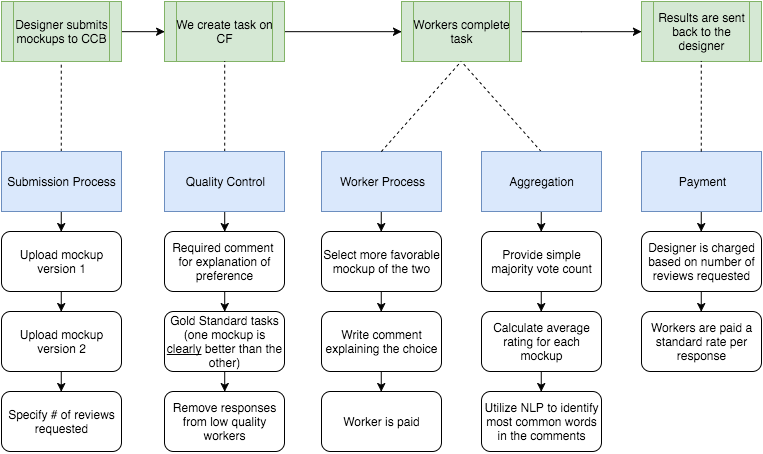

The diagram above was exported from draw.io. Its source (the exported page's mxGraphModel, read from the mxfile embedded in the PNG):
<mxGraphModel dx="823" dy="535" grid="1" gridSize="10" guides="1" tooltips="1" connect="1" arrows="1" fold="1" page="1" pageScale="1" pageWidth="826" pageHeight="1169" background="#ffffff" math="0" shadow="0">
  <root>
    <mxCell id="0" />
    <mxCell id="1" parent="0" />
    <mxCell id="7" style="edgeStyle=orthogonalEdgeStyle;rounded=0;html=1;exitX=1;exitY=0.5;entryX=0;entryY=0.5;jettySize=auto;orthogonalLoop=1;" edge="1" parent="1" target="20">
      <mxGeometry relative="1" as="geometry">
        <mxPoint x="239.75862068965512" y="40.17241379310349" as="sourcePoint" />
        <mxPoint x="352.8620689655172" y="40.17241379310349" as="targetPoint" />
        <Array as="points" />
      </mxGeometry>
    </mxCell>
    <mxCell id="8" style="edgeStyle=orthogonalEdgeStyle;rounded=0;html=1;exitX=1;exitY=0.5;entryX=0;entryY=0.5;jettySize=auto;orthogonalLoop=1;" edge="1" parent="1">
      <mxGeometry relative="1" as="geometry">
        <mxPoint x="482.8620689655172" y="40.17241379310349" as="sourcePoint" />
        <mxPoint x="600.1034482758621" y="40.17241379310349" as="targetPoint" />
      </mxGeometry>
    </mxCell>
    <mxCell id="10" value="" style="endArrow=none;dashed=1;html=1;entryX=0.5;entryY=1;exitX=0.5;exitY=0;" edge="1" parent="1" source="26">
      <mxGeometry width="50" height="50" relative="1" as="geometry">
        <mxPoint x="260" y="220" as="sourcePoint" />
        <mxPoint x="259.75862068965523" y="69.82758620689663" as="targetPoint" />
      </mxGeometry>
    </mxCell>
    <mxCell id="15" style="edgeStyle=orthogonalEdgeStyle;rounded=0;html=1;exitX=0.5;exitY=1;entryX=0.5;entryY=0;jettySize=auto;orthogonalLoop=1;" edge="1" parent="1" source="11" target="12">
      <mxGeometry relative="1" as="geometry" />
    </mxCell>
    <mxCell id="11" value="Upload mockup version 1" style="rounded=1;whiteSpace=wrap;html=1;" vertex="1" parent="1">
      <mxGeometry x="200" y="240" width="120" height="60" as="geometry" />
    </mxCell>
    <mxCell id="16" style="edgeStyle=orthogonalEdgeStyle;rounded=0;html=1;exitX=0.5;exitY=1;entryX=0.5;entryY=0;jettySize=auto;orthogonalLoop=1;" edge="1" parent="1" source="12" target="13">
      <mxGeometry relative="1" as="geometry" />
    </mxCell>
    <mxCell id="12" value="Upload mockup version 2" style="rounded=1;whiteSpace=wrap;html=1;" vertex="1" parent="1">
      <mxGeometry x="200" y="320" width="120" height="60" as="geometry" />
    </mxCell>
    <mxCell id="13" value="Specify # of reviews requested" style="rounded=1;whiteSpace=wrap;html=1;" vertex="1" parent="1">
      <mxGeometry x="200" y="400" width="120" height="60" as="geometry" />
    </mxCell>
    <mxCell id="19" value="&lt;span&gt;Designer submits mockups to CCB&lt;/span&gt;" style="shape=process;whiteSpace=wrap;html=1;plain-green;gradientColor=none;" vertex="1" parent="1">
      <mxGeometry x="200" y="10" width="120" height="60" as="geometry" />
    </mxCell>
    <mxCell id="20" value="&lt;span&gt;We create task on CF&lt;/span&gt;" style="shape=process;whiteSpace=wrap;html=1;plain-green;gradientColor=none;" vertex="1" parent="1">
      <mxGeometry x="363" y="10" width="120" height="60" as="geometry" />
    </mxCell>
    <mxCell id="21" value="&lt;span&gt;Results are sent back to the designer&lt;/span&gt;" style="shape=process;whiteSpace=wrap;html=1;plain-green;gradientColor=none;" vertex="1" parent="1">
      <mxGeometry x="840" y="10" width="120" height="60" as="geometry" />
    </mxCell>
    <mxCell id="24" value="" style="endArrow=none;dashed=1;html=1;entryX=0.5;entryY=1;exitX=0.5;exitY=0;" edge="1" parent="1" source="29" target="20">
      <mxGeometry width="50" height="50" relative="1" as="geometry">
        <mxPoint x="340.1034482758621" y="220.1724137931035" as="sourcePoint" />
        <mxPoint x="70" y="10" as="targetPoint" />
      </mxGeometry>
    </mxCell>
    <mxCell id="25" value="" style="endArrow=none;dashed=1;html=1;entryX=0.5;entryY=1;exitX=0.5;exitY=0;" edge="1" parent="1" source="30" target="39">
      <mxGeometry width="50" height="50" relative="1" as="geometry">
        <mxPoint x="509.7586206896551" y="220.1724137931035" as="sourcePoint" />
        <mxPoint x="480" y="90" as="targetPoint" />
      </mxGeometry>
    </mxCell>
    <mxCell id="27" style="edgeStyle=orthogonalEdgeStyle;rounded=0;html=1;exitX=0.5;exitY=1;entryX=0.5;entryY=0;jettySize=auto;orthogonalLoop=1;" edge="1" parent="1" source="26" target="11">
      <mxGeometry relative="1" as="geometry" />
    </mxCell>
    <mxCell id="26" value="Submission Process" style="whiteSpace=wrap;html=1;plain-blue;gradientColor=none;strokeColor=#6C8EBF;" vertex="1" parent="1">
      <mxGeometry x="200" y="160" width="120" height="60" as="geometry" />
    </mxCell>
    <mxCell id="32" style="edgeStyle=orthogonalEdgeStyle;rounded=0;html=1;exitX=0.5;exitY=1;entryX=0.5;entryY=0;jettySize=auto;orthogonalLoop=1;" edge="1" parent="1" source="29" target="31">
      <mxGeometry relative="1" as="geometry" />
    </mxCell>
    <mxCell id="29" value="Quality Control" style="whiteSpace=wrap;html=1;plain-blue;gradientColor=none;strokeColor=#6C8EBF;" vertex="1" parent="1">
      <mxGeometry x="363" y="160" width="120" height="60" as="geometry" />
    </mxCell>
    <mxCell id="42" style="edgeStyle=orthogonalEdgeStyle;rounded=0;html=1;exitX=0.5;exitY=1;entryX=0.5;entryY=0;jettySize=auto;orthogonalLoop=1;" edge="1" parent="1" source="30" target="37">
      <mxGeometry relative="1" as="geometry" />
    </mxCell>
    <mxCell id="30" value="Aggregation" style="whiteSpace=wrap;html=1;plain-blue;gradientColor=none;strokeColor=#6C8EBF;" vertex="1" parent="1">
      <mxGeometry x="680" y="160" width="120" height="60" as="geometry" />
    </mxCell>
    <mxCell id="34" style="edgeStyle=orthogonalEdgeStyle;rounded=0;html=1;exitX=0.5;exitY=1;entryX=0.5;entryY=0;jettySize=auto;orthogonalLoop=1;" edge="1" parent="1" source="31" target="33">
      <mxGeometry relative="1" as="geometry" />
    </mxCell>
    <mxCell id="31" value="Required comment&amp;nbsp;&lt;div&gt;for explanation of preference&lt;/div&gt;" style="rounded=1;whiteSpace=wrap;html=1;" vertex="1" parent="1">
      <mxGeometry x="363" y="240" width="120" height="60" as="geometry" />
    </mxCell>
    <mxCell id="36" style="edgeStyle=orthogonalEdgeStyle;rounded=0;html=1;exitX=0.5;exitY=1;entryX=0.5;entryY=0;jettySize=auto;orthogonalLoop=1;" edge="1" parent="1" source="33" target="35">
      <mxGeometry relative="1" as="geometry" />
    </mxCell>
    <mxCell id="33" value="Gold Standard tasks (one mockup is &lt;u&gt;clearly&lt;/u&gt;&amp;nbsp;better than the other)" style="rounded=1;whiteSpace=wrap;html=1;" vertex="1" parent="1">
      <mxGeometry x="363" y="320" width="120" height="60" as="geometry" />
    </mxCell>
    <mxCell id="35" value="Remove responses from low quality workers" style="rounded=1;whiteSpace=wrap;html=1;" vertex="1" parent="1">
      <mxGeometry x="363" y="400" width="120" height="60" as="geometry" />
    </mxCell>
    <mxCell id="43" style="edgeStyle=orthogonalEdgeStyle;rounded=0;html=1;exitX=0.5;exitY=1;entryX=0.5;entryY=0;jettySize=auto;orthogonalLoop=1;" edge="1" parent="1" source="37" target="38">
      <mxGeometry relative="1" as="geometry" />
    </mxCell>
    <mxCell id="37" value="Provide simple majority vote count" style="rounded=1;whiteSpace=wrap;html=1;" vertex="1" parent="1">
      <mxGeometry x="680" y="240" width="120" height="60" as="geometry" />
    </mxCell>
    <mxCell id="44" style="edgeStyle=orthogonalEdgeStyle;rounded=0;html=1;exitX=0.5;exitY=1;entryX=0.5;entryY=0;jettySize=auto;orthogonalLoop=1;" edge="1" parent="1" source="38" target="41">
      <mxGeometry relative="1" as="geometry" />
    </mxCell>
    <mxCell id="38" value="Calculate average rating for each mockup" style="rounded=1;whiteSpace=wrap;html=1;" vertex="1" parent="1">
      <mxGeometry x="680" y="320" width="120" height="60" as="geometry" />
    </mxCell>
    <mxCell id="40" style="edgeStyle=orthogonalEdgeStyle;rounded=0;html=1;exitX=1;exitY=0.5;jettySize=auto;orthogonalLoop=1;" edge="1" parent="1" source="39" target="21">
      <mxGeometry relative="1" as="geometry" />
    </mxCell>
    <mxCell id="39" value="Workers complete task" style="shape=process;whiteSpace=wrap;html=1;plain-green;gradientColor=none;" vertex="1" parent="1">
      <mxGeometry x="600" y="10" width="120" height="60" as="geometry" />
    </mxCell>
    <mxCell id="41" value="Utilize NLP to identify most common words in the comments" style="rounded=1;whiteSpace=wrap;html=1;" vertex="1" parent="1">
      <mxGeometry x="680" y="400" width="120" height="60" as="geometry" />
    </mxCell>
    <mxCell id="50" style="edgeStyle=orthogonalEdgeStyle;rounded=0;html=1;exitX=0.5;exitY=1;entryX=0.5;entryY=0;jettySize=auto;orthogonalLoop=1;" edge="1" parent="1" source="46" target="48">
      <mxGeometry relative="1" as="geometry" />
    </mxCell>
    <mxCell id="46" value="Worker Process" style="whiteSpace=wrap;html=1;plain-blue;gradientColor=none;strokeColor=#6C8EBF;" vertex="1" parent="1">
      <mxGeometry x="520" y="160" width="120" height="60" as="geometry" />
    </mxCell>
    <mxCell id="47" value="" style="endArrow=none;dashed=1;html=1;entryX=0.5;entryY=1;exitX=0.5;exitY=0;" edge="1" parent="1" source="46" target="39">
      <mxGeometry width="50" height="50" relative="1" as="geometry">
        <mxPoint x="560" y="150" as="sourcePoint" />
        <mxPoint x="610" y="100" as="targetPoint" />
      </mxGeometry>
    </mxCell>
    <mxCell id="51" style="edgeStyle=orthogonalEdgeStyle;rounded=0;html=1;exitX=0.5;exitY=1;entryX=0.5;entryY=0;jettySize=auto;orthogonalLoop=1;" edge="1" parent="1" source="48" target="49">
      <mxGeometry relative="1" as="geometry" />
    </mxCell>
    <mxCell id="48" value="Select more favorable mockup of the two" style="rounded=1;whiteSpace=wrap;html=1;" vertex="1" parent="1">
      <mxGeometry x="520" y="240" width="120" height="60" as="geometry" />
    </mxCell>
    <mxCell id="55" style="edgeStyle=orthogonalEdgeStyle;rounded=0;html=1;exitX=0.5;exitY=1;entryX=0.5;entryY=0;jettySize=auto;orthogonalLoop=1;" edge="1" parent="1" source="49" target="54">
      <mxGeometry relative="1" as="geometry" />
    </mxCell>
    <mxCell id="49" value="Write comment explaining the choice" style="rounded=1;whiteSpace=wrap;html=1;" vertex="1" parent="1">
      <mxGeometry x="520" y="320" width="120" height="60" as="geometry" />
    </mxCell>
    <mxCell id="58" style="edgeStyle=orthogonalEdgeStyle;rounded=0;html=1;exitX=0.5;exitY=1;entryX=0.5;entryY=0;jettySize=auto;orthogonalLoop=1;" edge="1" parent="1" source="52" target="56">
      <mxGeometry relative="1" as="geometry" />
    </mxCell>
    <mxCell id="52" value="Designer is charged based on number of reviews requested" style="rounded=1;whiteSpace=wrap;html=1;" vertex="1" parent="1">
      <mxGeometry x="840" y="240" width="120" height="60" as="geometry" />
    </mxCell>
    <mxCell id="57" style="edgeStyle=orthogonalEdgeStyle;rounded=0;html=1;exitX=0.5;exitY=1;entryX=0.5;entryY=0;jettySize=auto;orthogonalLoop=1;" edge="1" parent="1" source="53" target="52">
      <mxGeometry relative="1" as="geometry" />
    </mxCell>
    <mxCell id="53" value="Payment" style="whiteSpace=wrap;html=1;plain-blue;gradientColor=none;strokeColor=#6C8EBF;" vertex="1" parent="1">
      <mxGeometry x="840" y="160" width="120" height="60" as="geometry" />
    </mxCell>
    <mxCell id="54" value="Worker is paid" style="rounded=1;whiteSpace=wrap;html=1;" vertex="1" parent="1">
      <mxGeometry x="520" y="400" width="120" height="60" as="geometry" />
    </mxCell>
    <mxCell id="56" value="Workers are paid a standard rate per response" style="rounded=1;whiteSpace=wrap;html=1;" vertex="1" parent="1">
      <mxGeometry x="840" y="320" width="120" height="60" as="geometry" />
    </mxCell>
    <mxCell id="59" value="" style="endArrow=none;dashed=1;html=1;entryX=0.5;entryY=1;exitX=0.5;exitY=0;" edge="1" parent="1" source="53" target="21">
      <mxGeometry width="50" height="50" relative="1" as="geometry">
        <mxPoint x="930" y="130" as="sourcePoint" />
        <mxPoint x="980" y="80" as="targetPoint" />
      </mxGeometry>
    </mxCell>
  </root>
</mxGraphModel>